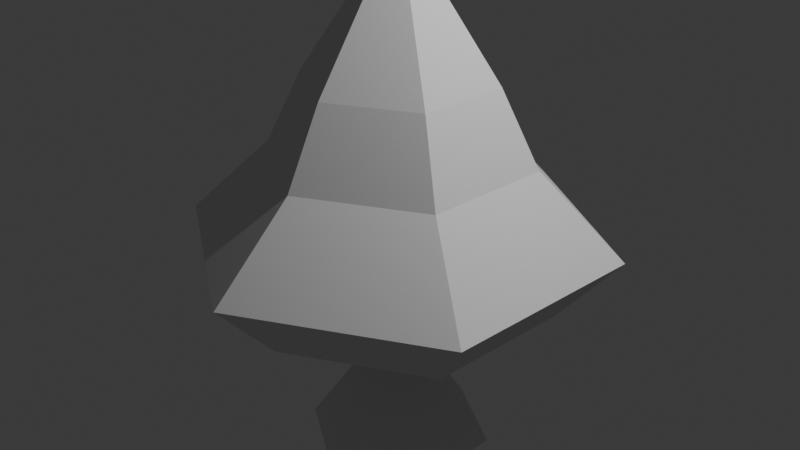 # Source: lamp.blend  (saved by Blender 4.2.66; exported with 4.5.12 LTS)
import bpy
from mathutils import Matrix  # noqa: F401  (used for matrix-valued properties, if any)

bpy.ops.wm.read_factory_settings(use_empty=True)
scene = bpy.context.scene
scene.name = 'Scene'

# ---- collections
col_collection = bpy.data.collections.new('Collection'); scene.collection.children.link(col_collection)

# ---- world
world_world = bpy.data.worlds.new('World'); scene.world = world_world
world_world.use_nodes = True; world_world.node_tree.nodes.clear()
_N = world_world.node_tree.nodes; _L = world_world.node_tree.links
n0 = _N.new('ShaderNodeOutputWorld'); n0.name = 'World Output'; n0.location = (300, 300)
n1 = _N.new('ShaderNodeBackground'); n1.name = 'Background'; n1.location = (10, 300)
n1.inputs[0].default_value = (0.05088, 0.05088, 0.05088, 1.0)
_L.new(n1.outputs[0], n0.inputs[0])
n0.is_active_output = True
world_world.color = (0.05088, 0.05088, 0.05088)
world_world.sun_shadow_jitter_overblur = 0.0

# ---- cameras
cam_camera = bpy.data.cameras.new('Camera')
cam_camera.clip_end = 100.0
cam_camera.ortho_scale = 7.314

# ---- lights
light_light = bpy.data.lights.new('Light', 'POINT')
light_light.energy = 1000.0
light_light.shadow_soft_size = 0.1

# ---- meshes
me_cylinder = bpy.data.meshes.new('Cylinder')
me_cylinder.from_pydata([(0.0, 1.393, 0.7), (0.0, 1.0, 1.5), (1.207, 0.6966, 0.7), (0.866, 0.5, 1.5), (1.207, -0.6966, 0.7), (0.866, -0.5, 1.5), (0.0, -1.393, 0.7), (0.0, -1.0, 1.5), (-1.207, -0.6966, 0.7), (-0.866, -0.5, 1.5), (-1.207, 0.6966, 0.7), (-0.866, 0.5, 1.5), (0.0, 0.0, 3.0), (-0.866, -0.5, 0.0), (0.0, -1.0, 0.0), (0.866, -0.5, 0.0), (0.866, 0.5, 0.0), (0.0, 1.0, 0.0), (-0.866, 0.5, 0.0), (0.0, 2.28, -0.1655), (1.975, 1.14, -0.1655), (1.975, -1.14, -0.1655), (0.0, -2.28, -0.1655), (-1.975, -1.14, -0.1655), (-1.975, 1.14, -0.1655), (0.0, -1.637, -0.8655), (0.0, 1.637, -0.8655), (-1.417, -0.8183, -0.8655), (-1.417, 0.8183, -0.8655), (1.417, 0.8183, -0.8655), (1.417, -0.8183, -0.8655), (0.0, 0.0, -3.405), (0.0, 1.0, -2.557), (0.866, 0.5, -2.557), (0.866, -0.5, -2.557), (0.0, -1.0, -2.557), (-0.866, -0.5, -2.557), (-0.866, 0.5, -2.557), (0.0, 0.0, -1.057)], [], [(0, 1, 3, 2), (2, 3, 5, 4), (4, 5, 7, 6), (6, 7, 9, 8), (7, 5, 12), (8, 9, 11, 10), (10, 11, 1, 0), (6, 8, 23, 22), (8, 10, 24, 23), (1, 11, 12), (9, 7, 12), (5, 3, 12), (11, 9, 12), (3, 1, 12), (16, 17, 26, 29), (10, 0, 19, 24), (17, 16, 15, 14, 13, 18), (18, 13, 27, 28), (15, 16, 29, 30), (20, 21, 30, 29), (21, 22, 25, 30), (19, 20, 29, 26), (23, 24, 28, 27), (24, 19, 26, 28), (22, 23, 27, 25), (13, 14, 25, 27), (0, 2, 20, 19), (4, 6, 22, 21), (17, 18, 28, 26), (2, 4, 21, 20), (14, 15, 30, 25), (31, 32, 33), (31, 33, 34), (31, 34, 35), (31, 35, 36), (35, 34, 38), (31, 36, 37), (31, 37, 32), (32, 37, 38), (36, 35, 38), (34, 33, 38), (37, 36, 38), (33, 32, 38)])
_uv = me_cylinder.uv_layers.new(name='UVMap')
_uv.uv.foreach_set('vector', [1.0, 0.5, 1.0, 1.0, 0.8333, 1.0, 0.8333, 0.5, 0.8333, 0.5, 0.8333, 1.0, 0.6667, 1.0, 0.6667, 0.5, 0.6667, 0.5, 0.6667, 1.0, 0.5, 1.0, 0.5, 0.5, 0.5, 0.5, 0.5, 1.0, 0.3333, 1.0, 0.3333, 0.5, 0.5, 1.0, 0.6667, 1.0, 0.5, 1.0, 0.3333, 0.5, 0.3333, 1.0, 0.1667, 1.0, 0.1667, 0.5, 0.1667, 0.5, 0.1667, 1.0, -8.941e-08, 1.0, -8.941e-08, 0.5, 0.5, 0.5, 0.3333, 0.5, 0.3333, 0.5, 0.5, 0.5, 0.3333, 0.5, 0.1667, 0.5, 0.1667, 0.5, 0.3333, 0.5, -8.941e-08, 1.0, 0.1667, 1.0, -8.941e-08, 1.0, 0.3333, 1.0, 0.5, 1.0, 0.3333, 1.0, 0.6667, 1.0, 0.8333, 1.0, 0.6667, 1.0, 0.1667, 1.0, 0.3333, 1.0, 0.1667, 1.0, 0.8333, 1.0, 1.0, 1.0, 0.8333, 1.0, 0.9578, 0.37, 0.75, 0.49, 0.75, 0.49, 0.9578, 0.37, 0.1667, 0.5, -8.941e-08, 0.5, -8.941e-08, 0.5, 0.1667, 0.5, 0.75, 0.49, 0.9578, 0.37, 0.9578, 0.13, 0.75, 0.01, 0.5422, 0.13, 0.5422, 0.37, 0.5422, 0.37, 0.5422, 0.13, 0.5422, 0.13, 0.5422, 0.37, 0.9578, 0.13, 0.9578, 0.37, 0.9578, 0.37, 0.9578, 0.13, 0.8333, 0.5, 0.6667, 0.5, 0.6667, 0.5, 0.8333, 0.5, 0.6667, 0.5, 0.5, 0.5, 0.5, 0.5, 0.6667, 0.5, 1.0, 0.5, 0.8333, 0.5, 0.8333, 0.5, 1.0, 0.5, 0.3333, 0.5, 0.1667, 0.5, 0.1667, 0.5, 0.3333, 0.5, 0.1667, 0.5, -8.941e-08, 0.5, -8.941e-08, 0.5, 0.1667, 0.5, 0.5, 0.5, 0.3333, 0.5, 0.3333, 0.5, 0.5, 0.5, 0.5422, 0.13, 0.75, 0.01, 0.75, 0.01, 0.5422, 0.13, 1.0, 0.5, 0.8333, 0.5, 0.8333, 0.5, 1.0, 0.5, 0.6667, 0.5, 0.5, 0.5, 0.5, 0.5, 0.6667, 0.5, 0.75, 0.49, 0.5422, 0.37, 0.5422, 0.37, 0.75, 0.49, 0.8333, 0.5, 0.6667, 0.5, 0.6667, 0.5, 0.8333, 0.5, 0.75, 0.01, 0.9578, 0.13, 0.9578, 0.13, 0.75, 0.01, 1.0, 0.5, 1.0, 1.0, 0.8333, 1.0, 0.8333, 0.5, 0.8333, 1.0, 0.6667, 1.0, 0.6667, 0.5, 0.6667, 1.0, 0.5, 1.0, 0.5, 0.5, 0.5, 1.0, 0.3333, 1.0, 0.5, 1.0, 0.6667, 1.0, 0.5, 1.0, 0.3333, 0.5, 0.3333, 1.0, 0.1667, 1.0, 0.1667, 0.5, 0.1667, 1.0, -8.941e-08, 1.0, -8.941e-08, 1.0, 0.1667, 1.0, -8.941e-08, 1.0, 0.3333, 1.0, 0.5, 1.0, 0.3333, 1.0, 0.6667, 1.0, 0.8333, 1.0, 0.6667, 1.0, 0.1667, 1.0, 0.3333, 1.0, 0.1667, 1.0, 0.8333, 1.0, 1.0, 1.0, 0.8333, 1.0])
me_cylinder.update()

# ---- objects
ob_light = bpy.data.objects.new('Light', light_light)
ob_camera = bpy.data.objects.new('Camera', cam_camera)
ob_cylinder = bpy.data.objects.new('Cylinder', me_cylinder)

# ---- transforms, parenting, visibility, modifiers, constraints
ob_light.location = (4.076, 1.005, 5.904)
ob_light.rotation_euler = (0.6503, 0.05522, 1.866)
ob_light.lock_rotations_4d = False
ob_light.empty_display_type = 'ARROWS'
ob_light.color = (0.0, 0.0, 0.0, 0.0)
ob_light.lineart.crease_threshold = 0.0
ob_camera.location = (7.359, -6.926, 4.958)
ob_camera.rotation_euler = (1.109, 0.0, 0.8149)
ob_camera.lock_rotations_4d = False
ob_camera.empty_display_type = 'ARROWS'
ob_camera.color = (0.0, 0.0, 0.0, 0.0)
ob_camera.display_type = 'WIRE'
ob_camera.lineart.crease_threshold = 0.0
ob_cylinder.location = (0.0, 0.0, 0.0)

# ---- collection membership
col_collection.objects.link(ob_light)
col_collection.objects.link(ob_camera)
col_collection.objects.link(ob_cylinder)

# ---- scene / render settings (as saved in the file)
scene.camera = ob_camera
scene.frame_start = 1; scene.frame_end = 250; scene.frame_set(1)
scene.render.engine = 'BLENDER_EEVEE_NEXT'
bpy.context.view_layer.update()
